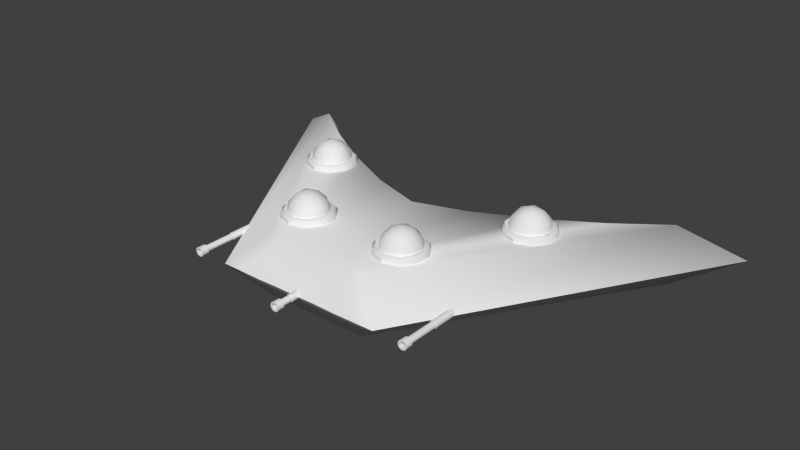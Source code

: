 # Source: AlienBoss.blend  (saved by Blender 2.64.0; exported with 4.5.12 LTS)
import bpy
from mathutils import Matrix  # noqa: F401  (used for matrix-valued properties, if any)

bpy.ops.wm.read_factory_settings(use_empty=True)
scene = bpy.context.scene
scene.name = 'Scene'

# ---- collections
col_collection_1 = bpy.data.collections.new('Collection 1'); scene.collection.children.link(col_collection_1)

# ---- materials (node trees are filled in below, after node groups)
mat_material = bpy.data.materials.new('Material')
mat_material.alpha_threshold = 0.0
mat_material.use_transparent_shadow = False
mat_material.roughness = 0.5
mat_material.line_color = (0.0, 0.0, 0.0, 1.0)

# ---- material node trees

# ---- world
world_world = bpy.data.worlds.new('World'); scene.world = world_world
world_world.color = (0.05088, 0.05088, 0.05088)
world_world.use_sun_shadow = False
world_world.sun_shadow_jitter_overblur = 0.0
world_world.cycles.sampling_method = 'MANUAL'
world_world.cycles.sample_map_resolution = 256

# ---- meshes
me_cube = bpy.data.meshes.new('Cube')
me_cube.from_pydata([(-0.0001771, 7.678, 0.1619), (-0.08478, 7.678, 0.1371), (-0.1425, 7.678, 0.07046), (-0.1551, 7.678, -0.01682), (-0.1184, 7.678, -0.09703), (-0.04427, 7.678, -0.1447), (0.04391, 7.678, -0.1447), (0.1181, 7.678, -0.09703), (0.1547, 7.678, -0.01682), (0.1422, 7.678, 0.07046), (0.08443, 7.678, 0.1371), (-0.0001772, 7.209, 0.1619), (-0.08478, 7.209, 0.1371), (-0.1425, 7.209, 0.07046), (-0.1551, 7.209, -0.01682), (-0.1184, 7.209, -0.09703), (-0.04427, 7.209, -0.1447), (0.04391, 7.209, -0.1447), (0.1181, 7.209, -0.09703), (0.1547, 7.209, -0.01682), (0.1422, 7.209, 0.07046), (0.08443, 7.209, 0.1371), (-0.0001771, 7.678, 0.111), (-0.05725, 7.678, 0.09426), (-0.0962, 7.678, 0.04931), (-0.1047, 7.678, -0.009571), (-0.07996, 7.678, -0.06368), (-0.02992, 7.678, -0.09584), (0.02956, 7.678, -0.09584), (0.07961, 7.678, -0.06368), (0.1043, 7.678, -0.009571), (0.09585, 7.678, 0.04931), (0.0569, 7.678, 0.09426), (-0.0001771, 7.315, 0.111), (-0.05725, 7.315, 0.09426), (-0.0962, 7.315, 0.04931), (-0.1047, 7.315, -0.009571), (-0.07996, 7.315, -0.06368), (-0.02992, 7.315, -0.09584), (0.02956, 7.315, -0.09584), (0.0796, 7.315, -0.06368), (0.1043, 7.315, -0.009571), (0.09585, 7.315, 0.04931), (0.0569, 7.315, 0.09426), (-0.0001772, 7.209, 0.1133), (-0.05851, 7.209, 0.09622), (-0.09832, 7.209, 0.05027), (-0.107, 7.209, -0.009902), (-0.08172, 7.209, -0.0652), (-0.03057, 7.209, -0.09807), (0.03022, 7.209, -0.09807), (0.08136, 7.209, -0.0652), (0.1066, 7.209, -0.009901), (0.09796, 7.209, 0.05027), (0.05815, 7.209, 0.09622), (-0.0001776, 6.476, 0.1133), (-0.05851, 6.476, 0.09622), (-0.09832, 6.476, 0.05027), (-0.107, 6.476, -0.009901), (-0.08172, 6.476, -0.0652), (-0.03057, 6.476, -0.09807), (0.03022, 6.476, -0.09807), (0.08136, 6.476, -0.0652), (0.1066, 6.476, -0.009901), (0.09796, 6.476, 0.05027), (0.05815, 6.476, 0.09622), (-0.0001776, 6.476, 0.1318), (-0.06849, 6.476, 0.1117), (-0.1151, 6.476, 0.05794), (-0.1252, 6.476, -0.01253), (-0.09567, 6.476, -0.07729), (-0.03578, 6.476, -0.1158), (0.03542, 6.476, -0.1158), (0.09531, 6.476, -0.07729), (0.1249, 6.476, -0.01253), (0.1148, 6.476, 0.05794), (0.06813, 6.476, 0.1117), (-0.000178, 4.391, 0.1318), (-0.06849, 4.391, 0.1117), (-0.1151, 4.391, 0.05794), (-0.1252, 4.391, -0.01253), (-0.09567, 4.391, -0.07729), (-0.03578, 4.391, -0.1158), (0.03542, 4.391, -0.1158), (0.09531, 4.391, -0.07729), (0.1249, 4.391, -0.01253), (0.1148, 4.391, 0.05794), (0.06813, 4.391, 0.1117), (-3.995, 6.114, 0.1485), (-4.08, 6.114, 0.1236), (-4.137, 6.114, 0.05701), (-4.15, 6.114, -0.03028), (-4.113, 6.114, -0.1105), (-4.039, 6.114, -0.1582), (-3.951, 6.114, -0.1582), (-3.877, 6.114, -0.1105), (-3.84, 6.114, -0.03028), (-3.853, 6.114, 0.05701), (-3.91, 6.114, 0.1236), (-3.995, 5.645, 0.1485), (-4.08, 5.645, 0.1236), (-4.137, 5.645, 0.05701), (-4.15, 5.645, -0.03028), (-4.113, 5.645, -0.1105), (-4.039, 5.645, -0.1582), (-3.951, 5.645, -0.1582), (-3.877, 5.645, -0.1105), (-3.84, 5.645, -0.03028), (-3.853, 5.645, 0.05701), (-3.91, 5.645, 0.1236), (-3.995, 6.114, 0.09756), (-4.052, 6.114, 0.0808), (-4.091, 6.114, 0.03585), (-4.099, 6.114, -0.02303), (-4.075, 6.114, -0.07714), (-4.025, 6.114, -0.1093), (-3.965, 6.114, -0.1093), (-3.915, 6.114, -0.07714), (-3.89, 6.114, -0.02303), (-3.899, 6.114, 0.03585), (-3.938, 6.114, 0.0808), (-3.995, 5.751, 0.09756), (-4.052, 5.751, 0.0808), (-4.091, 5.751, 0.03585), (-4.099, 5.751, -0.02303), (-4.075, 5.751, -0.07714), (-4.025, 5.751, -0.1093), (-3.965, 5.751, -0.1093), (-3.915, 5.751, -0.07714), (-3.89, 5.751, -0.02303), (-3.899, 5.751, 0.03585), (-3.938, 5.751, 0.0808), (-3.995, 5.645, 0.09989), (-4.053, 5.645, 0.08276), (-4.093, 5.645, 0.03682), (-4.102, 5.645, -0.02336), (-4.076, 5.645, -0.07866), (-4.025, 5.645, -0.1115), (-3.965, 5.645, -0.1115), (-3.913, 5.645, -0.07866), (-3.888, 5.645, -0.02336), (-3.897, 5.645, 0.03682), (-3.937, 5.645, 0.08276), (-3.995, 3.484, 0.09989), (-4.053, 3.484, 0.08276), (-4.093, 3.484, 0.03682), (-4.102, 3.484, -0.02336), (-4.076, 3.484, -0.07866), (-4.025, 3.484, -0.1115), (-3.965, 3.484, -0.1115), (-3.913, 3.484, -0.07866), (-3.888, 3.484, -0.02336), (-3.897, 3.484, 0.03682), (-3.937, 3.484, 0.08276), (-3.995, 3.484, 0.1184), (-4.063, 3.484, 0.09829), (-4.11, 3.484, 0.04449), (-4.12, 3.484, -0.02599), (-4.09, 3.484, -0.09075), (-4.031, 3.484, -0.1292), (-3.959, 3.484, -0.1292), (-3.899, 3.484, -0.09075), (-3.87, 3.484, -0.02599), (-3.88, 3.484, 0.04449), (-3.927, 3.484, 0.09829), (-3.995, 1.399, 0.1184), (-4.063, 1.399, 0.09829), (-4.11, 1.399, 0.04449), (-4.12, 1.399, -0.02599), (-4.09, 1.399, -0.09075), (-4.031, 1.399, -0.1292), (-3.959, 1.399, -0.1292), (-3.899, 1.399, -0.09075), (-3.87, 1.399, -0.02599), (-3.88, 1.399, 0.04449), (-3.927, 1.399, 0.09829), (3.949, 6.153, -0.1645), (4.033, 6.153, -0.1397), (4.091, 6.153, -0.07301), (4.103, 6.153, 0.01427), (4.067, 6.153, 0.09448), (3.993, 6.153, 0.1422), (3.904, 6.153, 0.1422), (3.83, 6.153, 0.09448), (3.794, 6.153, 0.01427), (3.806, 6.153, -0.07301), (3.864, 6.153, -0.1397), (3.949, 5.683, -0.1645), (4.033, 5.683, -0.1397), (4.091, 5.683, -0.07301), (4.103, 5.683, 0.01427), (4.067, 5.683, 0.09448), (3.993, 5.683, 0.1422), (3.904, 5.683, 0.1422), (3.83, 5.683, 0.09448), (3.794, 5.683, 0.01427), (3.806, 5.683, -0.07301), (3.864, 5.683, -0.1397), (3.949, 6.153, -0.1136), (4.006, 6.153, -0.09681), (4.045, 6.153, -0.05186), (4.053, 6.153, 0.00702), (4.028, 6.153, 0.06113), (3.978, 6.153, 0.09329), (3.919, 6.153, 0.09329), (3.869, 6.153, 0.06113), (3.844, 6.153, 0.00702), (3.852, 6.153, -0.05186), (3.891, 6.153, -0.09681), (3.949, 5.789, -0.1136), (4.006, 5.789, -0.09681), (4.045, 5.789, -0.05186), (4.053, 5.789, 0.00702), (4.028, 5.789, 0.06113), (3.978, 5.789, 0.09329), (3.919, 5.789, 0.09329), (3.869, 5.789, 0.06113), (3.844, 5.789, 0.00702), (3.852, 5.789, -0.05186), (3.891, 5.789, -0.09681), (3.949, 5.683, -0.1159), (4.007, 5.683, -0.09877), (4.047, 5.683, -0.05282), (4.055, 5.683, 0.007351), (4.03, 5.683, 0.06265), (3.979, 5.683, 0.09552), (3.918, 5.683, 0.09552), (3.867, 5.683, 0.06265), (3.842, 5.683, 0.007351), (3.85, 5.683, -0.05282), (3.89, 5.683, -0.09877), (3.949, 3.523, -0.1159), (4.007, 3.523, -0.09877), (4.047, 3.523, -0.05282), (4.055, 3.523, 0.007351), (4.03, 3.523, 0.06265), (3.979, 3.523, 0.09552), (3.918, 3.523, 0.09552), (3.867, 3.523, 0.06265), (3.842, 3.523, 0.007351), (3.85, 3.523, -0.05282), (3.89, 3.523, -0.09877), (3.949, 3.523, -0.1344), (4.017, 3.523, -0.1143), (4.063, 3.523, -0.06049), (4.074, 3.523, 0.009979), (4.044, 3.523, 0.07474), (3.984, 3.523, 0.1132), (3.913, 3.523, 0.1132), (3.853, 3.523, 0.07474), (3.823, 3.523, 0.009979), (3.834, 3.523, -0.06049), (3.88, 3.523, -0.1143), (3.949, 1.438, -0.1344), (4.017, 1.438, -0.1143), (4.063, 1.438, -0.06049), (4.074, 1.438, 0.009979), (4.044, 1.438, 0.07474), (3.984, 1.438, 0.1132), (3.913, 1.438, 0.1132), (3.853, 1.438, 0.07474), (3.823, 1.438, 0.009979), (3.834, 1.438, -0.06049), (3.88, 1.438, -0.1143), (-0.08478, 7.678, 0.1371), (-0.0001771, 7.678, 0.1619), (-0.1425, 7.678, 0.07046), (-0.1551, 7.678, -0.01682), (-0.1184, 7.678, -0.09703), (-0.04427, 7.678, -0.1447), (0.04391, 7.678, -0.1447), (0.1181, 7.678, -0.09703), (0.1547, 7.678, -0.01682), (0.1422, 7.678, 0.07046), (0.08443, 7.678, 0.1371), (-0.08478, 7.209, 0.1371), (-0.0001772, 7.209, 0.1619), (-0.1425, 7.209, 0.07046), (-0.1551, 7.209, -0.01682), (-0.1184, 7.209, -0.09703), (-0.04427, 7.209, -0.1447), (0.04391, 7.209, -0.1447), (0.1181, 7.209, -0.09703), (0.1547, 7.209, -0.01682), (0.1422, 7.209, 0.07046), (0.08443, 7.209, 0.1371), (-0.05725, 7.678, 0.09426), (-0.0001771, 7.678, 0.111), (-0.0962, 7.678, 0.04931), (-0.1047, 7.678, -0.009571), (-0.07996, 7.678, -0.06368), (-0.02992, 7.678, -0.09584), (0.02956, 7.678, -0.09584), (0.07961, 7.678, -0.06368), (0.1043, 7.678, -0.009571), (0.09585, 7.678, 0.04931), (0.0569, 7.678, 0.09426), (-0.05851, 7.209, 0.09622), (-0.0001772, 7.209, 0.1133), (-0.09832, 7.209, 0.05027), (-0.107, 7.209, -0.009902), (-0.08172, 7.209, -0.0652), (-0.03057, 7.209, -0.09807), (0.03022, 7.209, -0.09807), (0.08136, 7.209, -0.0652), (0.1066, 7.209, -0.009901), (0.09796, 7.209, 0.05027), (0.05815, 7.209, 0.09622), (-0.05851, 6.476, 0.09622), (-0.0001776, 6.476, 0.1133), (-0.09832, 6.476, 0.05027), (-0.107, 6.476, -0.009901), (-0.08172, 6.476, -0.0652), (-0.03057, 6.476, -0.09807), (0.03022, 6.476, -0.09807), (0.08136, 6.476, -0.0652), (0.1066, 6.476, -0.009901), (0.09796, 6.476, 0.05027), (0.05815, 6.476, 0.09622), (-0.06849, 6.476, 0.1117), (-0.0001776, 6.476, 0.1318), (-0.1151, 6.476, 0.05794), (-0.1252, 6.476, -0.01253), (-0.09567, 6.476, -0.07729), (-0.03578, 6.476, -0.1158), (0.03542, 6.476, -0.1158), (0.09531, 6.476, -0.07729), (0.1249, 6.476, -0.01253), (0.1148, 6.476, 0.05794), (0.06813, 6.476, 0.1117), (-4.08, 6.114, 0.1236), (-3.995, 6.114, 0.1485), (-4.137, 6.114, 0.05701), (-4.15, 6.114, -0.03028), (-4.113, 6.114, -0.1105), (-4.039, 6.114, -0.1582), (-3.951, 6.114, -0.1582), (-3.877, 6.114, -0.1105), (-3.84, 6.114, -0.03028), (-3.853, 6.114, 0.05701), (-3.91, 6.114, 0.1236), (-4.08, 5.645, 0.1236), (-3.995, 5.645, 0.1485), (-4.137, 5.645, 0.05701), (-4.15, 5.645, -0.03028), (-4.113, 5.645, -0.1105), (-4.039, 5.645, -0.1582), (-3.951, 5.645, -0.1582), (-3.877, 5.645, -0.1105), (-3.84, 5.645, -0.03028), (-3.853, 5.645, 0.05701), (-3.91, 5.645, 0.1236), (-4.052, 6.114, 0.0808), (-3.995, 6.114, 0.09756), (-4.091, 6.114, 0.03585), (-4.099, 6.114, -0.02303), (-4.075, 6.114, -0.07714), (-4.025, 6.114, -0.1093), (-3.965, 6.114, -0.1093), (-3.915, 6.114, -0.07714), (-3.89, 6.114, -0.02303), (-3.899, 6.114, 0.03585), (-3.938, 6.114, 0.0808), (-4.053, 5.645, 0.08276), (-3.995, 5.645, 0.09989), (-4.093, 5.645, 0.03682), (-4.102, 5.645, -0.02336), (-4.076, 5.645, -0.07866), (-4.025, 5.645, -0.1115), (-3.965, 5.645, -0.1115), (-3.913, 5.645, -0.07866), (-3.888, 5.645, -0.02336), (-3.897, 5.645, 0.03682), (-3.937, 5.645, 0.08276), (-4.053, 3.484, 0.08276), (-3.995, 3.484, 0.09989), (-4.093, 3.484, 0.03682), (-4.102, 3.484, -0.02336), (-4.076, 3.484, -0.07866), (-4.025, 3.484, -0.1115), (-3.965, 3.484, -0.1115), (-3.913, 3.484, -0.07866), (-3.888, 3.484, -0.02336), (-3.897, 3.484, 0.03682), (-3.937, 3.484, 0.08276), (-4.063, 3.484, 0.09829), (-3.995, 3.484, 0.1184), (-4.11, 3.484, 0.04449), (-4.12, 3.484, -0.02599), (-4.09, 3.484, -0.09075), (-4.031, 3.484, -0.1292), (-3.959, 3.484, -0.1292), (-3.899, 3.484, -0.09075), (-3.87, 3.484, -0.02599), (-3.88, 3.484, 0.04449), (-3.927, 3.484, 0.09829), (4.033, 6.153, -0.1397), (3.949, 6.153, -0.1645), (4.091, 6.153, -0.07301), (4.103, 6.153, 0.01427), (4.067, 6.153, 0.09448), (3.993, 6.153, 0.1422), (3.904, 6.153, 0.1422), (3.83, 6.153, 0.09448), (3.794, 6.153, 0.01427), (3.806, 6.153, -0.07301), (3.864, 6.153, -0.1397), (4.033, 5.683, -0.1397), (3.949, 5.683, -0.1645), (4.091, 5.683, -0.07301), (4.103, 5.683, 0.01427), (4.067, 5.683, 0.09448), (3.993, 5.683, 0.1422), (3.904, 5.683, 0.1422), (3.83, 5.683, 0.09448), (3.794, 5.683, 0.01427), (3.806, 5.683, -0.07301), (3.864, 5.683, -0.1397), (4.006, 6.153, -0.09681), (3.949, 6.153, -0.1136), (4.045, 6.153, -0.05186), (4.053, 6.153, 0.00702), (4.028, 6.153, 0.06113), (3.978, 6.153, 0.09329), (3.919, 6.153, 0.09329), (3.869, 6.153, 0.06113), (3.844, 6.153, 0.00702), (3.852, 6.153, -0.05186), (3.891, 6.153, -0.09681), (4.007, 5.683, -0.09877), (3.949, 5.683, -0.1159), (4.047, 5.683, -0.05282), (4.055, 5.683, 0.007351), (4.03, 5.683, 0.06265), (3.979, 5.683, 0.09552), (3.918, 5.683, 0.09552), (3.867, 5.683, 0.06265), (3.842, 5.683, 0.007351), (3.85, 5.683, -0.05282), (3.89, 5.683, -0.09877), (4.007, 3.523, -0.09877), (3.949, 3.523, -0.1159), (4.047, 3.523, -0.05282), (4.055, 3.523, 0.007351), (4.03, 3.523, 0.06265), (3.979, 3.523, 0.09552), (3.918, 3.523, 0.09552), (3.867, 3.523, 0.06265), (3.842, 3.523, 0.007351), (3.85, 3.523, -0.05282), (3.89, 3.523, -0.09877), (4.017, 3.523, -0.1143), (3.949, 3.523, -0.1344), (4.063, 3.523, -0.06049), (4.074, 3.523, 0.009979), (4.044, 3.523, 0.07474), (3.984, 3.523, 0.1132), (3.913, 3.523, 0.1132), (3.853, 3.523, 0.07474), (3.823, 3.523, 0.009979), (3.834, 3.523, -0.06049), (3.88, 3.523, -0.1143), (-7.027, -11.87, -1.0), (-1.797, 4.55, -1.0), (-7.027, -11.87, 1.0), (-1.797, 4.55, 1.0), (-0.8984, 4.55, -1.0), (-8.92, -13.99, 0.0), (-2.886, 6.083, 0.0), (-3.702, -6.703, 1.0), (-7.58, -13.96, 2.093e-07), (-3.978, -8.681, 1.047e-07), (-1.443, 6.111, 0.0), (-3.712, -7.373, -1.0), (-0.4492, 4.542, -1.0), (-0.4492, 4.528, 1.0), (-1.895, -6.793, 5.233e-08), (-0.7215, 6.075, 0.0), (-1.757, -5.437, -1.0), (-1.757, -4.872, 1.0), (-0.9054, 4.557, 1.0), (-5.385, -9.433, -1.0), (-2.185, 6.095, 0.0), (-5.696, -10.9, 1.57e-07), (-5.29, -8.746, 1.0), (-1.369, 4.562, -1.0), (-1.369, 4.555, 1.0), (7.027, -11.87, -1.0), (1.797, 4.55, -1.0), (7.027, -11.87, 1.0), (1.797, 4.55, 1.0), (0.0, 4.55, -1.0), (0.8984, 4.55, -1.0), (0.0, 4.55, 1.0), (0.0, -4.297, 1.0), (8.92, -13.99, 0.0), (2.886, 6.083, 0.0), (0.0, -6.16, 0.0), (3.702, -6.703, 1.0), (7.58, -13.96, 2.093e-07), (3.978, -8.681, 1.047e-07), (0.0, -4.297, -1.0), (1.443, 6.111, 0.0), (3.712, -7.373, -1.0), (0.0, 6.083, 0.0), (0.4492, 4.542, -1.0), (0.4492, 4.528, 1.0), (1.895, -6.793, 5.233e-08), (0.7215, 6.075, 0.0), (1.757, -5.437, -1.0), (1.757, -4.872, 1.0), (0.9054, 4.557, 1.0), (5.385, -9.433, -1.0), (2.185, 6.095, 0.0), (5.696, -10.9, 1.57e-07), (5.29, -8.746, 1.0), (1.369, 4.562, -1.0), (1.369, 4.555, 1.0), (-5.385, -9.433, -1.0), (-7.58, -13.96, 2.093e-07), (-8.92, -13.99, 0.0), (-2.886, 6.083, 0.0), (-2.185, 6.095, 0.0), (-1.895, -6.793, 5.233e-08), (0.0, -6.16, 0.0), (-5.696, -10.9, 1.57e-07), (-0.7215, 6.075, 0.0), (0.0, 6.083, 0.0), (-3.978, -8.681, 1.047e-07), (-1.443, 6.111, 0.0), (5.385, -9.433, -1.0), (7.58, -13.96, 2.093e-07), (8.92, -13.99, 0.0), (2.886, 6.083, 0.0), (2.185, 6.095, 0.0), (1.895, -6.793, 5.233e-08), (5.696, -10.9, 1.57e-07), (0.7215, 6.075, 0.0), (3.978, -8.681, 1.047e-07), (1.443, 6.111, 0.0)], [], [(21, 20, 9, 10), (16, 15, 4, 5), (21, 10, 0, 11), (17, 16, 5, 6), (12, 11, 0, 1), (18, 17, 6, 7), (13, 12, 1, 2), (19, 18, 7, 8), (14, 13, 2, 3), (20, 19, 8, 9), (15, 14, 3, 4), (274, 273, 31, 32), (269, 268, 26, 27), (274, 32, 22, 265), (270, 269, 27, 28), (264, 265, 22, 23), (271, 270, 28, 29), (266, 264, 23, 24), (272, 271, 29, 30), (267, 266, 24, 25), (273, 272, 30, 31), (268, 267, 25, 26), (295, 294, 41, 42), (290, 289, 36, 37), (296, 295, 42, 43), (291, 290, 37, 38), (296, 43, 33, 287), (292, 291, 38, 39), (286, 287, 33, 34), (293, 292, 39, 40), (288, 286, 34, 35), (294, 293, 40, 41), (289, 288, 35, 36), (48, 47, 278, 279), (54, 53, 284, 285), (49, 48, 279, 280), (54, 285, 276, 44), (50, 49, 280, 281), (45, 44, 276, 275), (51, 50, 281, 282), (46, 45, 275, 277), (52, 51, 282, 283), (47, 46, 277, 278), (53, 52, 283, 284), (65, 307, 298, 55), (61, 60, 302, 303), (56, 55, 298, 297), (62, 61, 303, 304), (57, 56, 297, 299), (63, 62, 304, 305), (58, 57, 299, 300), (64, 63, 305, 306), (59, 58, 300, 301), (65, 64, 306, 307), (60, 59, 301, 302), (318, 309, 66, 76), (72, 71, 313, 314), (67, 66, 309, 308), (73, 72, 314, 315), (68, 67, 308, 310), (74, 73, 315, 316), (69, 68, 310, 311), (75, 74, 316, 317), (70, 69, 311, 312), (76, 75, 317, 318), (71, 70, 312, 313), (87, 86, 328, 329), (82, 81, 323, 324), (329, 320, 77, 87), (83, 82, 324, 325), (78, 77, 320, 319), (84, 83, 325, 326), (79, 78, 319, 321), (85, 84, 326, 327), (80, 79, 321, 322), (86, 85, 327, 328), (81, 80, 322, 323), (109, 108, 97, 98), (104, 103, 92, 93), (109, 98, 88, 99), (105, 104, 93, 94), (100, 99, 88, 89), (106, 105, 94, 95), (101, 100, 89, 90), (107, 106, 95, 96), (102, 101, 90, 91), (108, 107, 96, 97), (103, 102, 91, 92), (340, 339, 119, 120), (335, 334, 114, 115), (340, 120, 110, 331), (336, 335, 115, 116), (330, 331, 110, 111), (337, 336, 116, 117), (332, 330, 111, 112), (338, 337, 117, 118), (333, 332, 112, 113), (339, 338, 118, 119), (334, 333, 113, 114), (361, 360, 129, 130), (356, 355, 124, 125), (362, 361, 130, 131), (357, 356, 125, 126), (362, 131, 121, 353), (358, 357, 126, 127), (352, 353, 121, 122), (359, 358, 127, 128), (354, 352, 122, 123), (360, 359, 128, 129), (355, 354, 123, 124), (136, 135, 344, 345), (142, 141, 350, 351), (137, 136, 345, 346), (142, 351, 342, 132), (138, 137, 346, 347), (133, 132, 342, 341), (139, 138, 347, 348), (134, 133, 341, 343), (140, 139, 348, 349), (135, 134, 343, 344), (141, 140, 349, 350), (153, 373, 364, 143), (149, 148, 368, 369), (144, 143, 364, 363), (150, 149, 369, 370), (145, 144, 363, 365), (151, 150, 370, 371), (146, 145, 365, 366), (152, 151, 371, 372), (147, 146, 366, 367), (153, 152, 372, 373), (148, 147, 367, 368), (384, 375, 154, 164), (160, 159, 379, 380), (155, 154, 375, 374), (161, 160, 380, 381), (156, 155, 374, 376), (162, 161, 381, 382), (157, 156, 376, 377), (163, 162, 382, 383), (158, 157, 377, 378), (164, 163, 383, 384), (159, 158, 378, 379), (175, 174, 394, 395), (170, 169, 389, 390), (395, 386, 165, 175), (171, 170, 390, 391), (166, 165, 386, 385), (172, 171, 391, 392), (167, 166, 385, 387), (173, 172, 392, 393), (168, 167, 387, 388), (174, 173, 393, 394), (169, 168, 388, 389), (197, 196, 185, 186), (192, 191, 180, 181), (197, 186, 176, 187), (193, 192, 181, 182), (188, 187, 176, 177), (194, 193, 182, 183), (189, 188, 177, 178), (195, 194, 183, 184), (190, 189, 178, 179), (196, 195, 184, 185), (191, 190, 179, 180), (406, 405, 207, 208), (401, 400, 202, 203), (406, 208, 198, 397), (402, 401, 203, 204), (396, 397, 198, 199), (403, 402, 204, 205), (398, 396, 199, 200), (404, 403, 205, 206), (399, 398, 200, 201), (405, 404, 206, 207), (400, 399, 201, 202), (427, 426, 217, 218), (422, 421, 212, 213), (428, 427, 218, 219), (423, 422, 213, 214), (428, 219, 209, 419), (424, 423, 214, 215), (418, 419, 209, 210), (425, 424, 215, 216), (420, 418, 210, 211), (426, 425, 216, 217), (421, 420, 211, 212), (224, 223, 410, 411), (230, 229, 416, 417), (225, 224, 411, 412), (230, 417, 408, 220), (226, 225, 412, 413), (221, 220, 408, 407), (227, 226, 413, 414), (222, 221, 407, 409), (228, 227, 414, 415), (223, 222, 409, 410), (229, 228, 415, 416), (241, 439, 430, 231), (237, 236, 434, 435), (232, 231, 430, 429), (238, 237, 435, 436), (233, 232, 429, 431), (239, 238, 436, 437), (234, 233, 431, 432), (240, 239, 437, 438), (235, 234, 432, 433), (241, 240, 438, 439), (236, 235, 433, 434), (450, 441, 242, 252), (248, 247, 445, 446), (243, 242, 441, 440), (249, 248, 446, 447), (244, 243, 440, 442), (250, 249, 447, 448), (245, 244, 442, 443), (251, 250, 448, 449), (246, 245, 443, 444), (252, 251, 449, 450), (247, 246, 444, 445), (263, 262, 460, 461), (258, 257, 455, 456), (461, 452, 253, 263), (259, 258, 456, 457), (254, 253, 452, 451), (260, 259, 457, 458), (255, 254, 451, 453), (261, 260, 458, 459), (256, 255, 453, 454), (262, 261, 459, 460), (257, 256, 454, 455), (474, 478, 473, 466), (467, 464, 465, 468), (478, 523, 471, 473), (475, 526, 472, 480), (462, 520, 521, 463), (477, 474, 466, 529), (475, 480, 469, 479), (479, 469, 528, 476), (519, 520, 462), (484, 464, 470, 483), (486, 465, 464, 484), (467, 470, 464), (482, 485, 463, 521), (486, 522, 468, 465), (504, 491, 474, 477), (491, 501, 478, 474), (481, 525, 519, 462), (494, 479, 476, 497), (501, 524, 523, 478), (485, 518, 462, 463), (493, 475, 479, 494), (493, 527, 526, 475), (469, 484, 483, 528), (480, 486, 484, 469), (529, 466, 485, 482), (480, 472, 522, 486), (473, 471, 525, 481), (466, 473, 518, 485), (505, 492, 503, 509), (495, 496, 490, 489), (509, 503, 500, 535), (506, 511, 502, 537), (487, 488, 533, 532), (508, 539, 492, 505), (506, 510, 498, 511), (510, 507, 538, 498), (531, 487, 532), (515, 514, 499, 489), (517, 515, 489, 490), (495, 489, 499), (513, 533, 488, 516), (517, 490, 496, 534), (504, 508, 505, 491), (491, 505, 509, 501), (512, 487, 531, 536), (494, 497, 507, 510), (501, 509, 535, 524), (516, 488, 487, 530), (493, 494, 510, 506), (493, 506, 537, 527), (498, 538, 514, 515), (511, 498, 515, 517), (539, 513, 516, 492), (511, 517, 534, 502), (503, 512, 536, 500), (492, 516, 530, 503)])
me_cube.polygons.foreach_set('use_smooth', [True] * 287)
me_cube.materials.append(mat_material)
me_cube.use_remesh_preserve_volume = False
me_cube.use_remesh_preserve_attributes = False
me_cube.use_mirror_vertex_groups = False
me_cube.update()
me_cube_012 = bpy.data.meshes.new('Cube.012')
me_cube_012.from_pydata([(-0.1886, 1.161, -0.2726), (0.4937, 0.7174, -0.2726), (0.4937, -0.7174, -0.2726), (-0.1886, -1.161, -0.2726), (-0.6103, 1.907e-06, -0.2726), (-9.537e-07, 1.907e-06, -0.6497), (-0.6489, -0.4217, 0.03256), (-0.6489, 0.4217, 0.03256), (-0.401, 1.104, 0.03256), (-1.431e-06, 1.365, 0.03256), (0.401, 1.104, 0.03256), (0.6489, 0.4217, 0.03256), (0.6489, -0.4217, 0.03256), (0.401, -1.104, 0.03256), (-9.537e-07, -1.365, 0.03256), (-0.401, -1.104, 0.03256), (-0.4695, 0.6823, -0.3261), (0.1794, 1.104, -0.3261), (0.5804, 2.384e-06, -0.3261), (0.1794, -1.104, -0.3261), (-0.4695, -0.6823, -0.3261), (-0.3587, 1.431e-06, -0.5478), (-0.1108, 0.6823, -0.5478), (0.2902, 0.4217, -0.5478), (0.2902, -0.4217, -0.5478), (-0.1108, -0.6823, -0.5478), (-0.8323, -0.5409, 0.04786), (-0.8323, 0.5409, 0.04786), (-0.5144, 1.416, 0.04786), (-1.431e-06, 1.75, 0.04786), (0.5144, 1.416, 0.04786), (0.8323, 0.5409, 0.04786), (0.8323, -0.5409, 0.04786), (0.5144, -1.416, 0.04786), (-9.537e-07, -1.75, 0.04786), (-0.5144, -1.416, 0.04786), (-0.7418, -0.482, -0.04839), (-0.7418, 0.482, -0.04839), (-0.4584, 1.262, -0.04839), (-1.431e-06, 1.56, -0.04839), (0.4584, 1.262, -0.04839), (0.7418, 0.482, -0.04839), (0.7418, -0.482, -0.04839), (0.4584, -1.262, -0.04839), (-9.537e-07, -1.56, -0.04839), (-0.4584, -1.262, -0.04839), (-0.8323, -0.5409, 0.2669), (-0.8323, 0.5409, 0.2669), (-0.5144, 1.416, 0.2669), (-1.431e-06, 1.75, 0.2669), (0.5144, 1.416, 0.2669), (0.8323, 0.5409, 0.2669), (0.8323, -0.5409, 0.2669), (0.5144, -1.416, 0.2669), (-9.537e-07, -1.75, 0.2669), (-0.5144, -1.416, 0.2669), (-9.537e-07, 2.384e-06, 0.1919), (-1.431e-06, 1.75, 0.04786), (-1.431e-06, 1.75, 0.04786), (-9.537e-07, -1.75, 0.04786), (-9.537e-07, -1.75, 0.04786), (-0.7418, 0.482, -0.04839), (-0.7418, -0.482, -0.04839), (0.7418, 0.482, -0.04839), (0.7418, -0.482, -0.04839), (-0.8323, 0.5409, 0.2669), (-0.8323, -0.5409, 0.2669), (-1.431e-06, 1.75, 0.2669), (-1.431e-06, 1.75, 0.2669), (-0.5144, 1.416, 0.2669), (0.8323, 0.5409, 0.2669), (0.5144, 1.416, 0.2669), (0.5144, -1.416, 0.2669), (0.8323, -0.5409, 0.2669), (-0.5144, -1.416, 0.2669), (-9.537e-07, -1.75, 0.2669), (-9.537e-07, -1.75, 0.2669)], [], [(0, 22, 16), (1, 23, 17), (2, 24, 18), (3, 25, 19), (4, 21, 20), (7, 4, 6), (9, 0, 8), (11, 1, 10), (13, 2, 12), (15, 3, 14), (8, 0, 16), (8, 16, 7), (7, 16, 4), (10, 1, 17), (10, 17, 9), (9, 17, 0), (12, 2, 18), (12, 18, 11), (11, 18, 1), (14, 3, 19), (14, 19, 13), (13, 19, 2), (6, 4, 20), (6, 20, 15), (15, 20, 3), (22, 5, 21), (22, 21, 16), (16, 21, 4), (23, 5, 22), (23, 22, 17), (17, 22, 0), (24, 5, 23), (24, 23, 18), (18, 23, 1), (25, 5, 24), (25, 24, 19), (19, 24, 2), (21, 5, 25), (21, 25, 20), (20, 25, 3), (36, 45, 35, 26), (45, 44, 34, 35), (38, 37, 27, 28), (37, 36, 26, 27), (40, 39, 29, 30), (39, 38, 28, 29), (42, 41, 31, 32), (41, 40, 30, 31), (44, 43, 33, 34), (43, 42, 32, 33), (26, 35, 55, 46), (35, 59, 54, 55), (28, 27, 47, 48), (27, 26, 46, 47), (30, 57, 67, 50), (58, 28, 48, 49), (32, 31, 51, 52), (31, 30, 50, 51), (60, 33, 53, 75), (33, 32, 52, 53), (56, 45, 62), (56, 39, 40), (56, 64, 43), (56, 62, 61), (66, 56, 74), (71, 56, 68), (72, 56, 73), (65, 56, 66), (56, 43, 44), (56, 61, 38), (56, 40, 63), (76, 56, 72), (69, 56, 65), (70, 56, 71), (56, 63, 64), (56, 44, 45), (56, 38, 39), (73, 56, 70), (74, 56, 76), (68, 56, 69)])
me_cube_012.polygons.foreach_set('use_smooth', [True] * 80)
me_cube_012.materials.append(mat_material)
me_cube_012.use_remesh_preserve_volume = False
me_cube_012.use_remesh_preserve_attributes = False
me_cube_012.use_mirror_vertex_groups = False
me_cube_012.update()
me_cube_011 = bpy.data.meshes.new('Cube.011')
me_cube_011.from_pydata([(-0.1886, 1.161, -0.2726), (0.4937, 0.7174, -0.2726), (0.4937, -0.7174, -0.2726), (-0.1886, -1.161, -0.2726), (-0.6103, -7.153e-07, -0.2726), (0.0, -5.96e-07, -0.6497), (-0.6489, -0.4217, 0.03256), (-0.6489, 0.4217, 0.03256), (-0.401, 1.104, 0.03256), (-5.96e-07, 1.365, 0.03256), (0.401, 1.104, 0.03256), (0.6489, 0.4217, 0.03256), (0.6489, -0.4217, 0.03256), (0.401, -1.104, 0.03256), (-1.192e-07, -1.365, 0.03256), (-0.401, -1.104, 0.03256), (-0.4695, 0.6823, -0.3261), (0.1794, 1.104, -0.3261), (0.5804, 0.0, -0.3261), (0.1794, -1.104, -0.3261), (-0.4695, -0.6823, -0.3261), (-0.3587, -8.345e-07, -0.5478), (-0.1108, 0.6823, -0.5478), (0.2902, 0.4217, -0.5478), (0.2902, -0.4217, -0.5478), (-0.1108, -0.6823, -0.5478), (-0.8323, -0.5409, 0.04786), (-0.8323, 0.5409, 0.04786), (-0.5144, 1.416, 0.04786), (-5.96e-07, 1.75, 0.04786), (0.5144, 1.416, 0.04786), (0.8323, 0.5409, 0.04786), (0.8323, -0.5409, 0.04786), (0.5144, -1.416, 0.04786), (-1.192e-07, -1.75, 0.04786), (-0.5144, -1.416, 0.04786), (-0.7418, -0.482, -0.04839), (-0.7418, 0.482, -0.04839), (-0.4584, 1.262, -0.04839), (-5.96e-07, 1.56, -0.04839), (0.4584, 1.262, -0.04839), (0.7418, 0.482, -0.04839), (0.7418, -0.482, -0.04839), (0.4584, -1.262, -0.04839), (-1.192e-07, -1.56, -0.04839), (-0.4584, -1.262, -0.04839), (-0.8323, -0.5409, 0.2669), (-0.8323, 0.5409, 0.2669), (-0.5144, 1.416, 0.2669), (-7.153e-07, 1.75, 0.2669), (0.5144, 1.416, 0.2669), (0.8323, 0.5409, 0.2669), (0.8323, -0.5409, 0.2669), (0.5144, -1.416, 0.2669), (-1.192e-07, -1.75, 0.2669), (-0.5144, -1.416, 0.2669), (-4.768e-07, 1.192e-07, 0.1919), (-5.96e-07, 1.75, 0.04786), (-5.96e-07, 1.75, 0.04786), (-1.192e-07, -1.75, 0.04786), (-1.192e-07, -1.75, 0.04786), (-0.7418, 0.482, -0.04839), (-0.7418, -0.482, -0.04839), (0.7418, 0.482, -0.04839), (0.7418, -0.482, -0.04839), (-0.8323, 0.5409, 0.2669), (-0.8323, -0.5409, 0.2669), (-7.153e-07, 1.75, 0.2669), (-7.153e-07, 1.75, 0.2669), (-0.5144, 1.416, 0.2669), (0.8323, 0.5409, 0.2669), (0.5144, 1.416, 0.2669), (0.5144, -1.416, 0.2669), (0.8323, -0.5409, 0.2669), (-0.5144, -1.416, 0.2669), (-1.192e-07, -1.75, 0.2669), (-1.192e-07, -1.75, 0.2669)], [], [(0, 22, 16), (1, 23, 17), (2, 24, 18), (3, 25, 19), (4, 21, 20), (7, 4, 6), (9, 0, 8), (11, 1, 10), (13, 2, 12), (15, 3, 14), (8, 0, 16), (8, 16, 7), (7, 16, 4), (10, 1, 17), (10, 17, 9), (9, 17, 0), (12, 2, 18), (12, 18, 11), (11, 18, 1), (14, 3, 19), (14, 19, 13), (13, 19, 2), (6, 4, 20), (6, 20, 15), (15, 20, 3), (22, 5, 21), (22, 21, 16), (16, 21, 4), (23, 5, 22), (23, 22, 17), (17, 22, 0), (24, 5, 23), (24, 23, 18), (18, 23, 1), (25, 5, 24), (25, 24, 19), (19, 24, 2), (21, 5, 25), (21, 25, 20), (20, 25, 3), (36, 45, 35, 26), (45, 44, 34, 35), (38, 37, 27, 28), (37, 36, 26, 27), (40, 39, 29, 30), (39, 38, 28, 29), (42, 41, 31, 32), (41, 40, 30, 31), (44, 43, 33, 34), (43, 42, 32, 33), (26, 35, 55, 46), (35, 59, 54, 55), (28, 27, 47, 48), (27, 26, 46, 47), (30, 57, 67, 50), (58, 28, 48, 49), (32, 31, 51, 52), (31, 30, 50, 51), (60, 33, 53, 75), (33, 32, 52, 53), (56, 45, 62), (56, 39, 40), (56, 64, 43), (56, 62, 61), (66, 56, 74), (71, 56, 68), (72, 56, 73), (65, 56, 66), (56, 43, 44), (56, 61, 38), (56, 40, 63), (76, 56, 72), (69, 56, 65), (70, 56, 71), (56, 63, 64), (56, 44, 45), (56, 38, 39), (73, 56, 70), (74, 56, 76), (68, 56, 69)])
me_cube_011.polygons.foreach_set('use_smooth', [True] * 80)
me_cube_011.materials.append(mat_material)
me_cube_011.use_remesh_preserve_volume = False
me_cube_011.use_remesh_preserve_attributes = False
me_cube_011.use_mirror_vertex_groups = False
me_cube_011.update()
me_cube_009 = bpy.data.meshes.new('Cube.009')
me_cube_009.from_pydata([(0.1886, 1.161, -0.2726), (-0.4937, 0.7174, -0.2726), (-0.4937, -0.7174, -0.2726), (0.1886, -1.161, -0.2726), (0.6103, 1.907e-06, -0.2726), (9.537e-07, 1.907e-06, -0.6497), (0.6489, -0.4217, 0.03256), (0.6489, 0.4217, 0.03256), (0.401, 1.104, 0.03256), (1.431e-06, 1.365, 0.03256), (-0.401, 1.104, 0.03256), (-0.6489, 0.4217, 0.03256), (-0.6489, -0.4217, 0.03256), (-0.401, -1.104, 0.03256), (9.537e-07, -1.365, 0.03256), (0.401, -1.104, 0.03256), (0.4695, 0.6823, -0.3261), (-0.1794, 1.104, -0.3261), (-0.5804, 2.384e-06, -0.3261), (-0.1794, -1.104, -0.3261), (0.4695, -0.6823, -0.3261), (0.3587, 1.431e-06, -0.5478), (0.1108, 0.6823, -0.5478), (-0.2902, 0.4217, -0.5478), (-0.2902, -0.4217, -0.5478), (0.1108, -0.6823, -0.5478), (0.8323, -0.5409, 0.04786), (0.8323, 0.5409, 0.04786), (0.5144, 1.416, 0.04786), (1.431e-06, 1.75, 0.04786), (-0.5144, 1.416, 0.04786), (-0.8323, 0.5409, 0.04786), (-0.8323, -0.5409, 0.04786), (-0.5144, -1.416, 0.04786), (9.537e-07, -1.75, 0.04786), (0.5144, -1.416, 0.04786), (0.7418, -0.482, -0.04839), (0.7418, 0.482, -0.04839), (0.4584, 1.262, -0.04839), (1.431e-06, 1.56, -0.04839), (-0.4584, 1.262, -0.04839), (-0.7418, 0.482, -0.04839), (-0.7418, -0.482, -0.04839), (-0.4584, -1.262, -0.04839), (9.537e-07, -1.56, -0.04839), (0.4584, -1.262, -0.04839), (0.8323, -0.5409, 0.2669), (0.8323, 0.5409, 0.2669), (0.5144, 1.416, 0.2669), (1.431e-06, 1.75, 0.2669), (-0.5144, 1.416, 0.2669), (-0.8323, 0.5409, 0.2669), (-0.8323, -0.5409, 0.2669), (-0.5144, -1.416, 0.2669), (9.537e-07, -1.75, 0.2669), (0.5144, -1.416, 0.2669), (9.537e-07, 2.384e-06, 0.1919), (1.431e-06, 1.75, 0.04786), (1.431e-06, 1.75, 0.04786), (9.537e-07, -1.75, 0.04786), (9.537e-07, -1.75, 0.04786), (0.7418, 0.482, -0.04839), (0.7418, -0.482, -0.04839), (-0.7418, 0.482, -0.04839), (-0.7418, -0.482, -0.04839), (0.8323, 0.5409, 0.2669), (0.8323, -0.5409, 0.2669), (1.431e-06, 1.75, 0.2669), (1.431e-06, 1.75, 0.2669), (0.5144, 1.416, 0.2669), (-0.8323, 0.5409, 0.2669), (-0.5144, 1.416, 0.2669), (-0.5144, -1.416, 0.2669), (-0.8323, -0.5409, 0.2669), (0.5144, -1.416, 0.2669), (9.537e-07, -1.75, 0.2669), (9.537e-07, -1.75, 0.2669)], [], [(0, 16, 22), (1, 17, 23), (2, 18, 24), (3, 19, 25), (4, 20, 21), (7, 6, 4), (9, 8, 0), (11, 10, 1), (13, 12, 2), (15, 14, 3), (8, 16, 0), (8, 7, 16), (7, 4, 16), (10, 17, 1), (10, 9, 17), (9, 0, 17), (12, 18, 2), (12, 11, 18), (11, 1, 18), (14, 19, 3), (14, 13, 19), (13, 2, 19), (6, 20, 4), (6, 15, 20), (15, 3, 20), (22, 21, 5), (22, 16, 21), (16, 4, 21), (23, 22, 5), (23, 17, 22), (17, 0, 22), (24, 23, 5), (24, 18, 23), (18, 1, 23), (25, 24, 5), (25, 19, 24), (19, 2, 24), (21, 25, 5), (21, 20, 25), (20, 3, 25), (36, 26, 35, 45), (45, 35, 34, 44), (38, 28, 27, 37), (37, 27, 26, 36), (40, 30, 29, 39), (39, 29, 28, 38), (42, 32, 31, 41), (41, 31, 30, 40), (44, 34, 33, 43), (43, 33, 32, 42), (26, 46, 55, 35), (35, 55, 54, 59), (28, 48, 47, 27), (27, 47, 46, 26), (30, 50, 67, 57), (58, 49, 48, 28), (32, 52, 51, 31), (31, 51, 50, 30), (60, 75, 53, 33), (33, 53, 52, 32), (56, 62, 45), (56, 40, 39), (56, 43, 64), (56, 61, 62), (66, 74, 56), (71, 68, 56), (72, 73, 56), (65, 66, 56), (56, 44, 43), (56, 38, 61), (56, 63, 40), (76, 72, 56), (69, 65, 56), (70, 71, 56), (56, 64, 63), (56, 45, 44), (56, 39, 38), (73, 70, 56), (74, 76, 56), (68, 69, 56)])
me_cube_009.polygons.foreach_set('use_smooth', [True] * 80)
me_cube_009.materials.append(mat_material)
me_cube_009.use_remesh_preserve_volume = False
me_cube_009.use_remesh_preserve_attributes = False
me_cube_009.use_mirror_vertex_groups = False
me_cube_009.update()
me_cube_010 = bpy.data.meshes.new('Cube.010')
me_cube_010.from_pydata([(0.1886, 1.161, -0.2726), (-0.4937, 0.7174, -0.2726), (-0.4937, -0.7174, -0.2726), (0.1886, -1.161, -0.2726), (0.6103, -7.153e-07, -0.2726), (0.0, -5.96e-07, -0.6497), (0.6489, -0.4217, 0.03256), (0.6489, 0.4217, 0.03256), (0.401, 1.104, 0.03256), (5.96e-07, 1.365, 0.03256), (-0.401, 1.104, 0.03256), (-0.6489, 0.4217, 0.03256), (-0.6489, -0.4217, 0.03256), (-0.401, -1.104, 0.03256), (1.192e-07, -1.365, 0.03256), (0.401, -1.104, 0.03256), (0.4695, 0.6823, -0.3261), (-0.1794, 1.104, -0.3261), (-0.5804, 0.0, -0.3261), (-0.1794, -1.104, -0.3261), (0.4695, -0.6823, -0.3261), (0.3587, -8.345e-07, -0.5478), (0.1108, 0.6823, -0.5478), (-0.2902, 0.4217, -0.5478), (-0.2902, -0.4217, -0.5478), (0.1108, -0.6823, -0.5478), (0.8323, -0.5409, 0.04786), (0.8323, 0.5409, 0.04786), (0.5144, 1.416, 0.04786), (5.96e-07, 1.75, 0.04786), (-0.5144, 1.416, 0.04786), (-0.8323, 0.5409, 0.04786), (-0.8323, -0.5409, 0.04786), (-0.5144, -1.416, 0.04786), (1.192e-07, -1.75, 0.04786), (0.5144, -1.416, 0.04786), (0.7418, -0.482, -0.04839), (0.7418, 0.482, -0.04839), (0.4584, 1.262, -0.04839), (5.96e-07, 1.56, -0.04839), (-0.4584, 1.262, -0.04839), (-0.7418, 0.482, -0.04839), (-0.7418, -0.482, -0.04839), (-0.4584, -1.262, -0.04839), (1.192e-07, -1.56, -0.04839), (0.4584, -1.262, -0.04839), (0.8323, -0.5409, 0.2669), (0.8323, 0.5409, 0.2669), (0.5144, 1.416, 0.2669), (7.153e-07, 1.75, 0.2669), (-0.5144, 1.416, 0.2669), (-0.8323, 0.5409, 0.2669), (-0.8323, -0.5409, 0.2669), (-0.5144, -1.416, 0.2669), (1.192e-07, -1.75, 0.2669), (0.5144, -1.416, 0.2669), (4.768e-07, 1.192e-07, 0.1919), (5.96e-07, 1.75, 0.04786), (5.96e-07, 1.75, 0.04786), (1.192e-07, -1.75, 0.04786), (1.192e-07, -1.75, 0.04786), (0.7418, 0.482, -0.04839), (0.7418, -0.482, -0.04839), (-0.7418, 0.482, -0.04839), (-0.7418, -0.482, -0.04839), (0.8323, 0.5409, 0.2669), (0.8323, -0.5409, 0.2669), (7.153e-07, 1.75, 0.2669), (7.153e-07, 1.75, 0.2669), (0.5144, 1.416, 0.2669), (-0.8323, 0.5409, 0.2669), (-0.5144, 1.416, 0.2669), (-0.5144, -1.416, 0.2669), (-0.8323, -0.5409, 0.2669), (0.5144, -1.416, 0.2669), (1.192e-07, -1.75, 0.2669), (1.192e-07, -1.75, 0.2669)], [], [(0, 16, 22), (1, 17, 23), (2, 18, 24), (3, 19, 25), (4, 20, 21), (7, 6, 4), (9, 8, 0), (11, 10, 1), (13, 12, 2), (15, 14, 3), (8, 16, 0), (8, 7, 16), (7, 4, 16), (10, 17, 1), (10, 9, 17), (9, 0, 17), (12, 18, 2), (12, 11, 18), (11, 1, 18), (14, 19, 3), (14, 13, 19), (13, 2, 19), (6, 20, 4), (6, 15, 20), (15, 3, 20), (22, 21, 5), (22, 16, 21), (16, 4, 21), (23, 22, 5), (23, 17, 22), (17, 0, 22), (24, 23, 5), (24, 18, 23), (18, 1, 23), (25, 24, 5), (25, 19, 24), (19, 2, 24), (21, 25, 5), (21, 20, 25), (20, 3, 25), (36, 26, 35, 45), (45, 35, 34, 44), (38, 28, 27, 37), (37, 27, 26, 36), (40, 30, 29, 39), (39, 29, 28, 38), (42, 32, 31, 41), (41, 31, 30, 40), (44, 34, 33, 43), (43, 33, 32, 42), (26, 46, 55, 35), (35, 55, 54, 59), (28, 48, 47, 27), (27, 47, 46, 26), (30, 50, 67, 57), (58, 49, 48, 28), (32, 52, 51, 31), (31, 51, 50, 30), (60, 75, 53, 33), (33, 53, 52, 32), (56, 62, 45), (56, 40, 39), (56, 43, 64), (56, 61, 62), (66, 74, 56), (71, 68, 56), (72, 73, 56), (65, 66, 56), (56, 44, 43), (56, 38, 61), (56, 63, 40), (76, 72, 56), (69, 65, 56), (70, 71, 56), (56, 64, 63), (56, 45, 44), (56, 39, 38), (73, 70, 56), (74, 76, 56), (68, 69, 56)])
me_cube_010.polygons.foreach_set('use_smooth', [True] * 80)
me_cube_010.materials.append(mat_material)
me_cube_010.use_remesh_preserve_volume = False
me_cube_010.use_remesh_preserve_attributes = False
me_cube_010.use_mirror_vertex_groups = False
me_cube_010.update()

# ---- objects
ob_ship = bpy.data.objects.new('Ship', me_cube)
ob_bubble4 = bpy.data.objects.new('Bubble4', me_cube_012)
ob_bubble2 = bpy.data.objects.new('Bubble2', me_cube_011)
ob_bubble3 = bpy.data.objects.new('Bubble3', me_cube_009)
ob_bubble1 = bpy.data.objects.new('Bubble1', me_cube_010)

# ---- transforms, parenting, visibility, modifiers, constraints
ob_ship.location = (0.0, -2.604, -0.5974)
ob_ship.rotation_euler = (-3.142, 1.192e-07, 0.0)
ob_ship.scale = (1.0, 0.5, 1.0)
ob_ship.lock_rotations_4d = False
ob_ship.empty_display_type = 'ARROWS'
ob_ship.lineart.crease_threshold = 0.0
ob_bubble4.parent = ob_ship
ob_bubble4.matrix_parent_inverse = Matrix(((1.0, 0.0, -1.192e-07, -3.397e-08), (-3.6e-14, -2.0, -3.02e-07, -5.208), (-1.192e-07, 1.639e-07, -1.0, -0.5974), (0.0, 0.0, 0.0, 1.0)))
ob_bubble4.location = (3.942, 0.1837, 0.5691)
ob_bubble4.rotation_euler = (-3.142, 1.192e-07, 5.211e-15)
ob_bubble4.scale = (1.0, 0.5, 1.0)
ob_bubble4.lock_rotations_4d = False
ob_bubble4.empty_display_type = 'ARROWS'
ob_bubble4.lineart.crease_threshold = 0.0
ob_bubble2.parent = ob_ship
ob_bubble2.matrix_parent_inverse = Matrix(((1.0, 0.0, -1.192e-07, -3.397e-08), (-3.6e-14, -2.0, -3.02e-07, -5.208), (-1.192e-07, 1.639e-07, -1.0, -0.5974), (0.0, 0.0, 0.0, 1.0)))
ob_bubble2.location = (1.808, -3.14, 0.5691)
ob_bubble2.rotation_euler = (-3.142, 1.192e-07, 5.211e-15)
ob_bubble2.scale = (1.0, 0.5, 1.0)
ob_bubble2.lock_rotations_4d = False
ob_bubble2.empty_display_type = 'ARROWS'
ob_bubble2.lineart.crease_threshold = 0.0
ob_bubble3.parent = ob_ship
ob_bubble3.matrix_parent_inverse = Matrix(((1.0, 0.0, -1.192e-07, -3.397e-08), (-3.6e-14, -2.0, -3.02e-07, -5.208), (-1.192e-07, 1.639e-07, -1.0, -0.5974), (0.0, 0.0, 0.0, 1.0)))
ob_bubble3.location = (-3.942, 0.1837, 0.5691)
ob_bubble3.rotation_euler = (-3.142, 1.192e-07, 5.211e-15)
ob_bubble3.scale = (1.0, 0.5, 1.0)
ob_bubble3.lock_rotations_4d = False
ob_bubble3.empty_display_type = 'ARROWS'
ob_bubble3.lineart.crease_threshold = 0.0
ob_bubble1.parent = ob_ship
ob_bubble1.matrix_parent_inverse = Matrix(((1.0, 0.0, -1.192e-07, -3.397e-08), (-3.6e-14, -2.0, -3.02e-07, -5.208), (-1.192e-07, 1.639e-07, -1.0, -0.5974), (0.0, 0.0, 0.0, 1.0)))
ob_bubble1.location = (-1.808, -3.14, 0.5691)
ob_bubble1.rotation_euler = (-3.142, 1.192e-07, 5.211e-15)
ob_bubble1.scale = (1.0, 0.5, 1.0)
ob_bubble1.lock_rotations_4d = False
ob_bubble1.empty_display_type = 'ARROWS'
ob_bubble1.lineart.crease_threshold = 0.0

# ---- collection membership
col_collection_1.objects.link(ob_ship)
col_collection_1.objects.link(ob_bubble4)
col_collection_1.objects.link(ob_bubble2)
col_collection_1.objects.link(ob_bubble3)
col_collection_1.objects.link(ob_bubble1)

# ---- scene / render settings (as saved in the file)
scene.frame_start = 1; scene.frame_end = 250; scene.frame_set(200)
scene.render.engine = 'BLENDER_EEVEE_NEXT'
scene.render.image_settings.color_mode = 'RGB'
scene.render.image_settings.compression = 90
scene.render.resolution_percentage = 50
scene.render.dither_intensity = 0.0
scene.render.bake_margin = 2
scene.render.bake_bias = 0.0
scene.cycles.use_denoising = False
scene.cycles.samples = 10
scene.cycles.sampling_pattern = 'TABULATED_SOBOL'
scene.cycles.light_sampling_threshold = 0.0
scene.cycles.use_adaptive_sampling = False
scene.cycles.use_light_tree = False
scene.cycles.blur_glossy = 0.0
scene.cycles.volume_bounces = 1
scene.cycles.pixel_filter_type = 'GAUSSIAN'
scene.cycles.sample_clamp_indirect = 0.0
scene.view_settings.view_transform = 'Standard'
bpy.context.view_layer.update()

# ---- added for rendering (the .blend has no active camera and no usable light): camera, sun
cam_auto = bpy.data.cameras.new('AutoCamera')
cam_auto.lens = 50.0
cam_auto.sensor_width = 36.0
cam_auto.clip_end = 1000.0
ob_auto_camera = bpy.data.objects.new('AutoCamera', cam_auto)
scene.collection.objects.link(ob_auto_camera)
ob_auto_camera.location = (19.4852, -24.4098, 15.3989)
ob_auto_camera.rotation_euler = (1.09748, -7.21219e-08, 0.694738)
scene.camera = ob_auto_camera
light_auto_sun = bpy.data.lights.new('AutoSun', 'SUN')
light_auto_sun.energy = 3.0
light_auto_sun.angle = 0.0523599
ob_auto_sun = bpy.data.objects.new('AutoSun', light_auto_sun)
scene.collection.objects.link(ob_auto_sun)
ob_auto_sun.rotation_euler = (0.872665, 0.174533, 0.523599)
bpy.context.view_layer.update()
